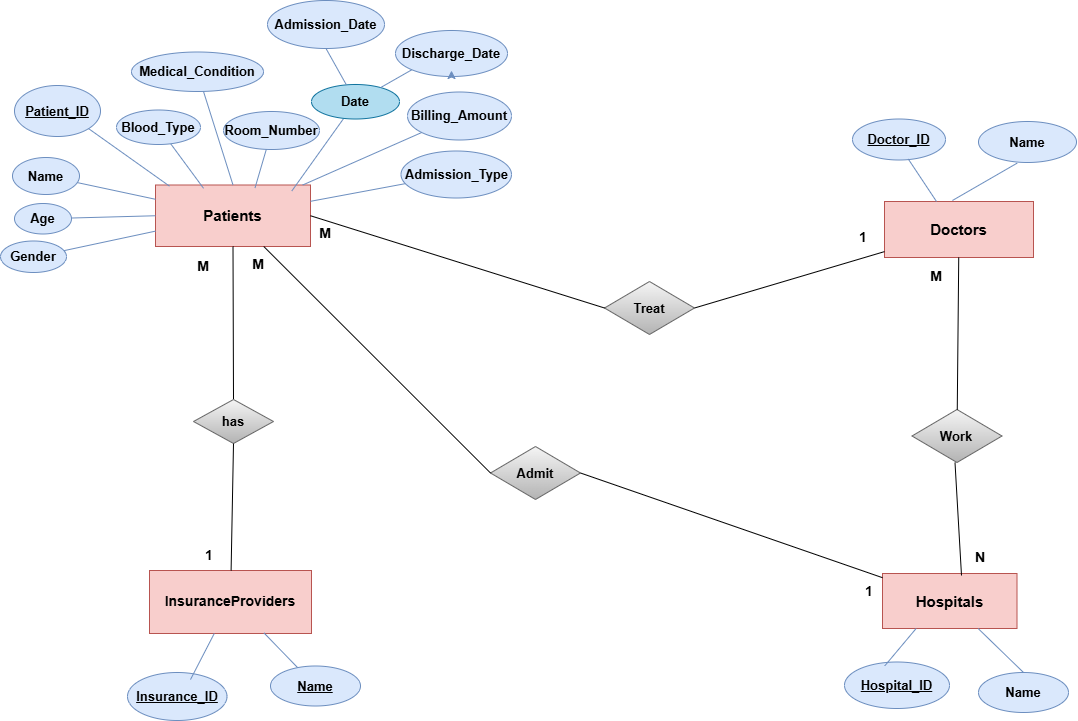

The diagram above was exported from draw.io. Its source (the exported page's mxGraphModel, read from the mxfile embedded in the PNG):
<mxGraphModel dx="2321" dy="816" grid="0" gridSize="10" guides="1" tooltips="1" connect="1" arrows="1" fold="1" page="0" pageScale="1" pageWidth="827" pageHeight="1169" background="light-dark(#E6E6E6,#121212)" math="0" shadow="0">
  <root>
    <mxCell id="0" />
    <mxCell id="1" parent="0" />
    <mxCell id="GvccC0Yb2kLj_kzt6Qvo-1" value="Patients" style="rounded=0;whiteSpace=wrap;html=1;fillColor=#f8cecc;strokeColor=#b85450;fontStyle=1;fontSize=15;strokeWidth=1;" parent="1" vertex="1">
      <mxGeometry x="77" y="203.5" width="155" height="61.5" as="geometry" />
    </mxCell>
    <mxCell id="GvccC0Yb2kLj_kzt6Qvo-2" value="Name" style="ellipse;whiteSpace=wrap;html=1;fillColor=#dae8fc;strokeColor=#6c8ebf;fontStyle=1;fontSize=13;strokeWidth=1;" parent="1" vertex="1">
      <mxGeometry x="-66" y="176" width="67" height="37" as="geometry" />
    </mxCell>
    <mxCell id="GvccC0Yb2kLj_kzt6Qvo-7" value="" style="endArrow=none;html=1;rounded=0;strokeWidth=1;fillColor=#dae8fc;strokeColor=#6c8ebf;" parent="1" source="GvccC0Yb2kLj_kzt6Qvo-2" target="GvccC0Yb2kLj_kzt6Qvo-1" edge="1">
      <mxGeometry width="50" height="50" relative="1" as="geometry">
        <mxPoint y="295" as="sourcePoint" />
        <mxPoint x="17.5" y="275" as="targetPoint" />
      </mxGeometry>
    </mxCell>
    <mxCell id="GvccC0Yb2kLj_kzt6Qvo-8" value="&lt;code data-end=&quot;258&quot; data-start=&quot;246&quot;&gt;&lt;u&gt;&lt;font face=&quot;Helvetica&quot;&gt;Patient_ID&lt;/font&gt;&lt;/u&gt;&lt;/code&gt;" style="ellipse;whiteSpace=wrap;html=1;fillColor=#dae8fc;strokeColor=#6c8ebf;fontSize=13;fontStyle=1;strokeWidth=1;" parent="1" vertex="1">
      <mxGeometry x="-64" y="104" width="86" height="51" as="geometry" />
    </mxCell>
    <mxCell id="GvccC0Yb2kLj_kzt6Qvo-9" value="Gender" style="ellipse;whiteSpace=wrap;html=1;fillColor=#dae8fc;strokeColor=#6c8ebf;fontStyle=1;fontSize=13;strokeWidth=1;" parent="1" vertex="1">
      <mxGeometry x="-78" y="259.5" width="66" height="31.5" as="geometry" />
    </mxCell>
    <mxCell id="GvccC0Yb2kLj_kzt6Qvo-12" value="" style="endArrow=none;html=1;rounded=0;strokeWidth=1;fillColor=#dae8fc;strokeColor=#6c8ebf;exitX=0;exitY=0.75;exitDx=0;exitDy=0;" parent="1" source="GvccC0Yb2kLj_kzt6Qvo-1" target="GvccC0Yb2kLj_kzt6Qvo-9" edge="1">
      <mxGeometry width="50" height="50" relative="1" as="geometry">
        <mxPoint x="185" y="220" as="sourcePoint" />
        <mxPoint x="176" y="164" as="targetPoint" />
      </mxGeometry>
    </mxCell>
    <mxCell id="GvccC0Yb2kLj_kzt6Qvo-13" value="" style="endArrow=none;html=1;rounded=0;exitX=0;exitY=0.5;exitDx=0;exitDy=0;strokeWidth=1;fillColor=#dae8fc;strokeColor=#6c8ebf;" parent="1" source="GvccC0Yb2kLj_kzt6Qvo-1" target="GvccC0Yb2kLj_kzt6Qvo-15" edge="1">
      <mxGeometry width="50" height="50" relative="1" as="geometry">
        <mxPoint x="100" y="245" as="sourcePoint" />
        <mxPoint x="150" y="195" as="targetPoint" />
      </mxGeometry>
    </mxCell>
    <mxCell id="GvccC0Yb2kLj_kzt6Qvo-14" value="" style="endArrow=none;html=1;rounded=0;strokeWidth=1;fillColor=#dae8fc;strokeColor=#6c8ebf;entryX=1;entryY=1;entryDx=0;entryDy=0;exitX=0.09;exitY=0.018;exitDx=0;exitDy=0;exitPerimeter=0;" parent="1" source="GvccC0Yb2kLj_kzt6Qvo-1" target="GvccC0Yb2kLj_kzt6Qvo-8" edge="1">
      <mxGeometry width="50" height="50" relative="1" as="geometry">
        <mxPoint x="91" y="221" as="sourcePoint" />
        <mxPoint x="80" y="190" as="targetPoint" />
      </mxGeometry>
    </mxCell>
    <mxCell id="GvccC0Yb2kLj_kzt6Qvo-15" value="Age" style="ellipse;whiteSpace=wrap;html=1;fillColor=#dae8fc;strokeColor=#6c8ebf;fontStyle=1;fontSize=13;strokeWidth=1;" parent="1" vertex="1">
      <mxGeometry x="-64" y="222" width="57" height="30.5" as="geometry" />
    </mxCell>
    <mxCell id="GvccC0Yb2kLj_kzt6Qvo-19" value="Doctors" style="rounded=0;whiteSpace=wrap;html=1;fillColor=#f8cecc;strokeColor=#b85450;fontStyle=1;fontSize=15;strokeWidth=1;" parent="1" vertex="1">
      <mxGeometry x="806" y="220" width="149" height="56" as="geometry" />
    </mxCell>
    <mxCell id="GvccC0Yb2kLj_kzt6Qvo-77" value="M" style="text;html=1;align=center;verticalAlign=middle;whiteSpace=wrap;rounded=0;fontStyle=1;fontSize=14;strokeWidth=1;" parent="1" vertex="1">
      <mxGeometry x="838" y="289.5" width="40" height="10" as="geometry" />
    </mxCell>
    <mxCell id="GvccC0Yb2kLj_kzt6Qvo-78" value="InsuranceProviders" style="rounded=0;whiteSpace=wrap;html=1;fillColor=#f8cecc;strokeColor=#b85450;fontStyle=1;fontSize=14;strokeWidth=1;" parent="1" vertex="1">
      <mxGeometry x="71" y="589" width="162" height="63" as="geometry" />
    </mxCell>
    <mxCell id="GvccC0Yb2kLj_kzt6Qvo-79" value="Hospitals" style="rounded=0;whiteSpace=wrap;html=1;fillColor=#f8cecc;strokeColor=#b85450;fontStyle=1;fontSize=15;strokeWidth=1;" parent="1" vertex="1">
      <mxGeometry x="804" y="592" width="134.5" height="55" as="geometry" />
    </mxCell>
    <mxCell id="GvccC0Yb2kLj_kzt6Qvo-81" value="" style="endArrow=none;html=1;rounded=0;exitX=0.5;exitY=1;exitDx=0;exitDy=0;entryX=0.5;entryY=0;entryDx=0;entryDy=0;strokeWidth=1;" parent="1" source="GvccC0Yb2kLj_kzt6Qvo-1" target="GvccC0Yb2kLj_kzt6Qvo-82" edge="1">
      <mxGeometry width="50" height="50" relative="1" as="geometry">
        <mxPoint x="550" y="410" as="sourcePoint" />
        <mxPoint x="600" y="360" as="targetPoint" />
      </mxGeometry>
    </mxCell>
    <mxCell id="GvccC0Yb2kLj_kzt6Qvo-82" value="has" style="rhombus;whiteSpace=wrap;html=1;fillColor=#f5f5f5;gradientColor=#b3b3b3;strokeColor=#666666;fontStyle=1;fontSize=13;strokeWidth=1;" parent="1" vertex="1">
      <mxGeometry x="115" y="418" width="80" height="44" as="geometry" />
    </mxCell>
    <mxCell id="GvccC0Yb2kLj_kzt6Qvo-83" value="" style="endArrow=none;html=1;rounded=0;entryX=0.5;entryY=1;entryDx=0;entryDy=0;strokeWidth=1;" parent="1" source="GvccC0Yb2kLj_kzt6Qvo-78" target="GvccC0Yb2kLj_kzt6Qvo-82" edge="1">
      <mxGeometry width="50" height="50" relative="1" as="geometry">
        <mxPoint x="178" y="573" as="sourcePoint" />
        <mxPoint x="600" y="360" as="targetPoint" />
      </mxGeometry>
    </mxCell>
    <mxCell id="GvccC0Yb2kLj_kzt6Qvo-90" value="" style="endArrow=none;html=1;rounded=0;exitX=1;exitY=0.5;exitDx=0;exitDy=0;strokeWidth=1;" parent="1" source="LGGm9tZUMSElXqIHwhl4-29" target="GvccC0Yb2kLj_kzt6Qvo-79" edge="1">
      <mxGeometry width="50" height="50" relative="1" as="geometry">
        <mxPoint x="823" y="543" as="sourcePoint" />
        <mxPoint x="848" y="538" as="targetPoint" />
      </mxGeometry>
    </mxCell>
    <mxCell id="GvccC0Yb2kLj_kzt6Qvo-91" value="Name" style="ellipse;whiteSpace=wrap;html=1;fillColor=#dae8fc;strokeColor=#6c8ebf;fontStyle=1;fontSize=13;strokeWidth=1;" parent="1" vertex="1">
      <mxGeometry x="900" y="691" width="90" height="40" as="geometry" />
    </mxCell>
    <mxCell id="GvccC0Yb2kLj_kzt6Qvo-92" value="" style="endArrow=none;html=1;rounded=0;exitX=0.5;exitY=0;exitDx=0;exitDy=0;strokeWidth=1;fillColor=#dae8fc;strokeColor=#6c8ebf;" parent="1" source="GvccC0Yb2kLj_kzt6Qvo-91" target="GvccC0Yb2kLj_kzt6Qvo-79" edge="1">
      <mxGeometry width="50" height="50" relative="1" as="geometry">
        <mxPoint x="1094" y="595" as="sourcePoint" />
        <mxPoint x="1144" y="545" as="targetPoint" />
      </mxGeometry>
    </mxCell>
    <mxCell id="XkAbpe8vGaLOf5BjjaOt-7" value="Name" style="ellipse;whiteSpace=wrap;html=1;fillColor=#dae8fc;strokeColor=#6c8ebf;fontStyle=5;fontSize=13;strokeWidth=1;" parent="1" vertex="1">
      <mxGeometry x="192" y="684.5" width="90" height="40" as="geometry" />
    </mxCell>
    <mxCell id="XkAbpe8vGaLOf5BjjaOt-8" value="" style="endArrow=none;html=1;rounded=0;exitX=0.706;exitY=0.989;exitDx=0;exitDy=0;strokeWidth=1;fillColor=#dae8fc;strokeColor=#6c8ebf;exitPerimeter=0;" parent="1" source="GvccC0Yb2kLj_kzt6Qvo-78" target="XkAbpe8vGaLOf5BjjaOt-7" edge="1">
      <mxGeometry width="50" height="50" relative="1" as="geometry">
        <mxPoint x="-0.5" y="384" as="sourcePoint" />
        <mxPoint x="1.5" y="355" as="targetPoint" />
      </mxGeometry>
    </mxCell>
    <mxCell id="XkAbpe8vGaLOf5BjjaOt-13" value="&lt;code data-end=&quot;760&quot; data-start=&quot;749&quot;&gt;&lt;font face=&quot;Helvetica&quot;&gt;Doctor_ID&lt;/font&gt;&lt;/code&gt;" style="ellipse;whiteSpace=wrap;html=1;fillColor=#dae8fc;strokeColor=#6c8ebf;fontStyle=5;fontSize=13;strokeWidth=1;" parent="1" vertex="1">
      <mxGeometry x="774" y="137.5" width="93" height="41" as="geometry" />
    </mxCell>
    <mxCell id="XkAbpe8vGaLOf5BjjaOt-15" value="Name" style="ellipse;whiteSpace=wrap;html=1;fillColor=#dae8fc;strokeColor=#6c8ebf;fontStyle=1;fontSize=13;strokeWidth=1;" parent="1" vertex="1">
      <mxGeometry x="900" y="140" width="98" height="41" as="geometry" />
    </mxCell>
    <mxCell id="XkAbpe8vGaLOf5BjjaOt-16" value="" style="endArrow=none;html=1;rounded=0;strokeWidth=1;fillColor=#dae8fc;strokeColor=#6c8ebf;exitX=0.349;exitY=0;exitDx=0;exitDy=0;exitPerimeter=0;entryX=0.6;entryY=0.977;entryDx=0;entryDy=0;entryPerimeter=0;" parent="1" source="GvccC0Yb2kLj_kzt6Qvo-19" target="XkAbpe8vGaLOf5BjjaOt-13" edge="1">
      <mxGeometry width="50" height="50" relative="1" as="geometry">
        <mxPoint x="910" y="230" as="sourcePoint" />
        <mxPoint x="890" y="172" as="targetPoint" />
        <Array as="points" />
      </mxGeometry>
    </mxCell>
    <mxCell id="XkAbpe8vGaLOf5BjjaOt-18" value="" style="endArrow=none;html=1;rounded=0;entryX=0.394;entryY=1.016;entryDx=0;entryDy=0;strokeWidth=1;fillColor=#dae8fc;strokeColor=#6c8ebf;exitX=0.456;exitY=-0.018;exitDx=0;exitDy=0;entryPerimeter=0;exitPerimeter=0;" parent="1" source="GvccC0Yb2kLj_kzt6Qvo-19" target="XkAbpe8vGaLOf5BjjaOt-15" edge="1">
      <mxGeometry width="50" height="50" relative="1" as="geometry">
        <mxPoint x="945.4999999999995" y="232" as="sourcePoint" />
        <mxPoint x="966.737878397018" y="174.86016281135608" as="targetPoint" />
        <Array as="points" />
      </mxGeometry>
    </mxCell>
    <mxCell id="XkAbpe8vGaLOf5BjjaOt-51" value="1" style="text;html=1;align=center;verticalAlign=middle;whiteSpace=wrap;rounded=0;fontStyle=1;fontSize=14;strokeWidth=1;" parent="1" vertex="1">
      <mxGeometry x="775" y="251" width="20" height="10" as="geometry" />
    </mxCell>
    <mxCell id="XkAbpe8vGaLOf5BjjaOt-52" value="1" style="text;html=1;align=center;verticalAlign=middle;whiteSpace=wrap;rounded=0;fontStyle=1;fontSize=14;strokeWidth=1;direction=south;" parent="1" vertex="1">
      <mxGeometry x="126" y="564" width="10" height="20" as="geometry" />
    </mxCell>
    <mxCell id="XkAbpe8vGaLOf5BjjaOt-55" value="N" style="text;html=1;align=center;verticalAlign=middle;whiteSpace=wrap;rounded=0;fontStyle=1;fontSize=14;strokeWidth=1;" parent="1" vertex="1">
      <mxGeometry x="887" y="566" width="30" height="20" as="geometry" />
    </mxCell>
    <mxCell id="XkAbpe8vGaLOf5BjjaOt-56" value="M" style="text;html=1;align=center;verticalAlign=middle;whiteSpace=wrap;rounded=0;fontStyle=1;fontSize=14;strokeWidth=1;" parent="1" vertex="1">
      <mxGeometry x="110" y="275" width="30" height="20" as="geometry" />
    </mxCell>
    <mxCell id="ogNjr7_O5CyuUXit_Zzq-1" value="&lt;code data-end=&quot;924&quot; data-start=&quot;911&quot;&gt;&lt;font face=&quot;Helvetica&quot;&gt;Hospital_ID&lt;/font&gt;&lt;/code&gt;" style="ellipse;whiteSpace=wrap;html=1;fillColor=#dae8fc;strokeColor=#6c8ebf;fontStyle=5;fontSize=13;strokeWidth=1;" parent="1" vertex="1">
      <mxGeometry x="766" y="680.5" width="105" height="46.5" as="geometry" />
    </mxCell>
    <mxCell id="ogNjr7_O5CyuUXit_Zzq-2" value="&lt;code data-end=&quot;1056&quot; data-start=&quot;1042&quot;&gt;&lt;u&gt;&lt;font face=&quot;Helvetica&quot;&gt;Insurance_ID&lt;/font&gt;&lt;/u&gt;&lt;/code&gt;" style="ellipse;whiteSpace=wrap;html=1;fillColor=#dae8fc;strokeColor=#6c8ebf;fontStyle=1;fontSize=13;strokeWidth=1;" parent="1" vertex="1">
      <mxGeometry x="49" y="691" width="99.5" height="48" as="geometry" />
    </mxCell>
    <mxCell id="ogNjr7_O5CyuUXit_Zzq-3" value="" style="endArrow=none;html=1;rounded=0;strokeWidth=1;fillColor=#dae8fc;strokeColor=#6c8ebf;entryX=0.25;entryY=1;entryDx=0;entryDy=0;exitX=0.383;exitY=0.084;exitDx=0;exitDy=0;exitPerimeter=0;" parent="1" source="ogNjr7_O5CyuUXit_Zzq-1" target="GvccC0Yb2kLj_kzt6Qvo-79" edge="1">
      <mxGeometry width="50" height="50" relative="1" as="geometry">
        <mxPoint x="643" y="864" as="sourcePoint" />
        <mxPoint x="486" y="877" as="targetPoint" />
      </mxGeometry>
    </mxCell>
    <mxCell id="ogNjr7_O5CyuUXit_Zzq-4" value="" style="endArrow=none;html=1;rounded=0;strokeWidth=1;fillColor=#dae8fc;strokeColor=#6c8ebf;exitX=0.633;exitY=0.147;exitDx=0;exitDy=0;exitPerimeter=0;" parent="1" source="ogNjr7_O5CyuUXit_Zzq-2" target="GvccC0Yb2kLj_kzt6Qvo-78" edge="1">
      <mxGeometry width="50" height="50" relative="1" as="geometry">
        <mxPoint x="117" y="684" as="sourcePoint" />
        <mxPoint x="214.5" y="654" as="targetPoint" />
      </mxGeometry>
    </mxCell>
    <mxCell id="LGGm9tZUMSElXqIHwhl4-5" value="Medical_Condition" style="ellipse;whiteSpace=wrap;html=1;fillColor=#dae8fc;strokeColor=#6c8ebf;fontStyle=1;fontSize=13;strokeWidth=1;" parent="1" vertex="1">
      <mxGeometry x="53" y="70.5" width="132" height="39.5" as="geometry" />
    </mxCell>
    <mxCell id="LGGm9tZUMSElXqIHwhl4-6" value="" style="endArrow=none;html=1;rounded=0;strokeWidth=1;fillColor=#dae8fc;strokeColor=#6c8ebf;exitX=0.5;exitY=0;exitDx=0;exitDy=0;" parent="1" source="GvccC0Yb2kLj_kzt6Qvo-1" target="LGGm9tZUMSElXqIHwhl4-5" edge="1">
      <mxGeometry width="50" height="50" relative="1" as="geometry">
        <mxPoint x="308" y="160.75" as="sourcePoint" />
        <mxPoint x="299" y="104.75" as="targetPoint" />
      </mxGeometry>
    </mxCell>
    <mxCell id="LGGm9tZUMSElXqIHwhl4-7" value="" style="endArrow=none;html=1;rounded=0;strokeWidth=1;fillColor=#dae8fc;strokeColor=#6c8ebf;exitX=0.31;exitY=0.054;exitDx=0;exitDy=0;exitPerimeter=0;" parent="1" source="GvccC0Yb2kLj_kzt6Qvo-1" target="LGGm9tZUMSElXqIHwhl4-8" edge="1">
      <mxGeometry width="50" height="50" relative="1" as="geometry">
        <mxPoint x="112" y="210" as="sourcePoint" />
        <mxPoint x="273" y="135.75" as="targetPoint" />
      </mxGeometry>
    </mxCell>
    <mxCell id="LGGm9tZUMSElXqIHwhl4-8" value="Blood_Type" style="ellipse;whiteSpace=wrap;html=1;fillColor=#dae8fc;strokeColor=#6c8ebf;fontStyle=1;fontSize=13;strokeWidth=1;" parent="1" vertex="1">
      <mxGeometry x="38" y="128.5" width="84" height="34.5" as="geometry" />
    </mxCell>
    <mxCell id="LGGm9tZUMSElXqIHwhl4-10" value="Room_Number" style="ellipse;whiteSpace=wrap;html=1;fillColor=#dae8fc;strokeColor=#6c8ebf;fontStyle=1;fontSize=13;strokeWidth=1;" parent="1" vertex="1">
      <mxGeometry x="145" y="130" width="96" height="38" as="geometry" />
    </mxCell>
    <mxCell id="LGGm9tZUMSElXqIHwhl4-11" value="" style="endArrow=none;html=1;rounded=0;strokeWidth=1;fillColor=#dae8fc;strokeColor=#6c8ebf;entryX=0.642;entryY=0.048;entryDx=0;entryDy=0;entryPerimeter=0;" parent="1" source="LGGm9tZUMSElXqIHwhl4-10" target="GvccC0Yb2kLj_kzt6Qvo-1" edge="1">
      <mxGeometry width="50" height="50" relative="1" as="geometry">
        <mxPoint x="143.04" y="318" as="sourcePoint" />
        <mxPoint x="191" y="214" as="targetPoint" />
      </mxGeometry>
    </mxCell>
    <mxCell id="LGGm9tZUMSElXqIHwhl4-12" value="" style="endArrow=none;html=1;rounded=0;strokeWidth=1;fillColor=#dae8fc;strokeColor=#6c8ebf;exitX=0.879;exitY=0.099;exitDx=0;exitDy=0;exitPerimeter=0;" parent="1" source="GvccC0Yb2kLj_kzt6Qvo-1" target="LGGm9tZUMSElXqIHwhl4-13" edge="1">
      <mxGeometry width="50" height="50" relative="1" as="geometry">
        <mxPoint x="196.04" y="253.5" as="sourcePoint" />
        <mxPoint x="416.04" y="158.75" as="targetPoint" />
      </mxGeometry>
    </mxCell>
    <mxCell id="LGGm9tZUMSElXqIHwhl4-13" value="Date" style="ellipse;whiteSpace=wrap;html=1;fillColor=#b1ddf0;strokeColor=#10739e;fontStyle=1;fontSize=13;strokeWidth=1;" parent="1" vertex="1">
      <mxGeometry x="233" y="103" width="88" height="34.5" as="geometry" />
    </mxCell>
    <mxCell id="LGGm9tZUMSElXqIHwhl4-15" value="Admission_Date" style="ellipse;whiteSpace=wrap;html=1;fillColor=#dae8fc;strokeColor=#6c8ebf;fontStyle=1;fontSize=13;strokeWidth=1;" parent="1" vertex="1">
      <mxGeometry x="189" y="19" width="117" height="48" as="geometry" />
    </mxCell>
    <mxCell id="LGGm9tZUMSElXqIHwhl4-16" value="Discharge_Date" style="ellipse;whiteSpace=wrap;html=1;fillColor=#dae8fc;strokeColor=#6c8ebf;fontStyle=1;fontSize=13;strokeWidth=1;" parent="1" vertex="1">
      <mxGeometry x="317" y="49" width="112" height="46" as="geometry" />
    </mxCell>
    <mxCell id="LGGm9tZUMSElXqIHwhl4-17" value="" style="endArrow=none;html=1;rounded=0;strokeWidth=1;fillColor=#dae8fc;strokeColor=#6c8ebf;entryX=0.5;entryY=1;entryDx=0;entryDy=0;" parent="1" source="LGGm9tZUMSElXqIHwhl4-13" target="LGGm9tZUMSElXqIHwhl4-15" edge="1">
      <mxGeometry width="50" height="50" relative="1" as="geometry">
        <mxPoint x="377" y="108" as="sourcePoint" />
        <mxPoint x="284" y="70" as="targetPoint" />
      </mxGeometry>
    </mxCell>
    <mxCell id="LGGm9tZUMSElXqIHwhl4-18" value="" style="endArrow=none;html=1;rounded=0;strokeWidth=1;fillColor=#dae8fc;strokeColor=#6c8ebf;entryX=0;entryY=1;entryDx=0;entryDy=0;" parent="1" source="LGGm9tZUMSElXqIHwhl4-13" target="LGGm9tZUMSElXqIHwhl4-16" edge="1">
      <mxGeometry width="50" height="50" relative="1" as="geometry">
        <mxPoint x="306" y="120" as="sourcePoint" />
        <mxPoint x="305" y="90" as="targetPoint" />
      </mxGeometry>
    </mxCell>
    <mxCell id="LGGm9tZUMSElXqIHwhl4-21" value="Admission_Type" style="ellipse;whiteSpace=wrap;html=1;fillColor=#dae8fc;strokeColor=#6c8ebf;fontStyle=1;fontSize=13;strokeWidth=1;" parent="1" vertex="1">
      <mxGeometry x="322.5" y="169.5" width="110.5" height="47" as="geometry" />
    </mxCell>
    <mxCell id="LGGm9tZUMSElXqIHwhl4-22" value="" style="endArrow=none;html=1;rounded=0;strokeWidth=1;fillColor=#dae8fc;strokeColor=#6c8ebf;" parent="1" source="GvccC0Yb2kLj_kzt6Qvo-1" target="LGGm9tZUMSElXqIHwhl4-21" edge="1">
      <mxGeometry width="50" height="50" relative="1" as="geometry">
        <mxPoint x="212" y="227" as="sourcePoint" />
        <mxPoint x="539" y="129" as="targetPoint" />
      </mxGeometry>
    </mxCell>
    <mxCell id="LGGm9tZUMSElXqIHwhl4-23" value="Billing_Amount" style="ellipse;whiteSpace=wrap;html=1;fillColor=#dae8fc;strokeColor=#6c8ebf;fontStyle=1;fontSize=13;strokeWidth=1;" parent="1" vertex="1">
      <mxGeometry x="329" y="110.5" width="104" height="48" as="geometry" />
    </mxCell>
    <mxCell id="LGGm9tZUMSElXqIHwhl4-24" value="" style="endArrow=none;html=1;rounded=0;strokeWidth=1;fillColor=#dae8fc;strokeColor=#6c8ebf;" parent="1" source="GvccC0Yb2kLj_kzt6Qvo-1" target="LGGm9tZUMSElXqIHwhl4-23" edge="1">
      <mxGeometry width="50" height="50" relative="1" as="geometry">
        <mxPoint x="230" y="287" as="sourcePoint" />
        <mxPoint x="551" y="174" as="targetPoint" />
      </mxGeometry>
    </mxCell>
    <mxCell id="LGGm9tZUMSElXqIHwhl4-25" style="edgeStyle=orthogonalEdgeStyle;rounded=0;orthogonalLoop=1;jettySize=auto;html=1;exitX=0.5;exitY=1;exitDx=0;exitDy=0;entryX=0.5;entryY=0.87;entryDx=0;entryDy=0;entryPerimeter=0;fillColor=#dae8fc;strokeColor=#6c8ebf;" parent="1" source="LGGm9tZUMSElXqIHwhl4-16" target="LGGm9tZUMSElXqIHwhl4-16" edge="1">
      <mxGeometry relative="1" as="geometry" />
    </mxCell>
    <mxCell id="LGGm9tZUMSElXqIHwhl4-29" value="Admit" style="rhombus;whiteSpace=wrap;html=1;fillColor=#f5f5f5;gradientColor=#b3b3b3;strokeColor=#666666;fontStyle=1;fontSize=13;strokeWidth=1;" parent="1" vertex="1">
      <mxGeometry x="412" y="465" width="90" height="53" as="geometry" />
    </mxCell>
    <mxCell id="LGGm9tZUMSElXqIHwhl4-30" value="" style="endArrow=none;html=1;rounded=0;strokeWidth=1;entryX=0;entryY=0.5;entryDx=0;entryDy=0;" parent="1" source="GvccC0Yb2kLj_kzt6Qvo-1" target="LGGm9tZUMSElXqIHwhl4-29" edge="1">
      <mxGeometry width="50" height="50" relative="1" as="geometry">
        <mxPoint x="892.5" y="342" as="sourcePoint" />
        <mxPoint x="494" y="457" as="targetPoint" />
      </mxGeometry>
    </mxCell>
    <mxCell id="LGGm9tZUMSElXqIHwhl4-34" value="" style="endArrow=none;html=1;rounded=0;exitX=1;exitY=0.5;exitDx=0;exitDy=0;strokeWidth=1;" parent="1" source="LGGm9tZUMSElXqIHwhl4-35" target="GvccC0Yb2kLj_kzt6Qvo-19" edge="1">
      <mxGeometry width="50" height="50" relative="1" as="geometry">
        <mxPoint x="855" y="449" as="sourcePoint" />
        <mxPoint x="905" y="468" as="targetPoint" />
      </mxGeometry>
    </mxCell>
    <mxCell id="LGGm9tZUMSElXqIHwhl4-35" value="Treat" style="rhombus;whiteSpace=wrap;html=1;fillColor=#f5f5f5;gradientColor=#b3b3b3;strokeColor=#666666;fontStyle=1;fontSize=13;strokeWidth=1;" parent="1" vertex="1">
      <mxGeometry x="526" y="300" width="90" height="53" as="geometry" />
    </mxCell>
    <mxCell id="LGGm9tZUMSElXqIHwhl4-36" value="" style="endArrow=none;html=1;rounded=0;strokeWidth=1;entryX=0;entryY=0.5;entryDx=0;entryDy=0;exitX=1;exitY=0.5;exitDx=0;exitDy=0;" parent="1" source="GvccC0Yb2kLj_kzt6Qvo-1" target="LGGm9tZUMSElXqIHwhl4-35" edge="1">
      <mxGeometry width="50" height="50" relative="1" as="geometry">
        <mxPoint x="215" y="176" as="sourcePoint" />
        <mxPoint x="526" y="363" as="targetPoint" />
      </mxGeometry>
    </mxCell>
    <mxCell id="LGGm9tZUMSElXqIHwhl4-43" value="" style="endArrow=none;html=1;rounded=0;exitX=0.5;exitY=1;exitDx=0;exitDy=0;strokeWidth=1;" parent="1" edge="1">
      <mxGeometry width="50" height="50" relative="1" as="geometry">
        <mxPoint x="876.4999999999995" y="481" as="sourcePoint" />
        <mxPoint x="883" y="594" as="targetPoint" />
      </mxGeometry>
    </mxCell>
    <mxCell id="LGGm9tZUMSElXqIHwhl4-44" value="Work" style="rhombus;whiteSpace=wrap;html=1;fillColor=#f5f5f5;gradientColor=#b3b3b3;strokeColor=#666666;fontStyle=1;fontSize=13;strokeWidth=1;" parent="1" vertex="1">
      <mxGeometry x="833.5" y="428" width="90" height="53" as="geometry" />
    </mxCell>
    <mxCell id="LGGm9tZUMSElXqIHwhl4-45" value="" style="endArrow=none;html=1;rounded=0;strokeWidth=1;" parent="1" source="GvccC0Yb2kLj_kzt6Qvo-19" target="LGGm9tZUMSElXqIHwhl4-44" edge="1">
      <mxGeometry width="50" height="50" relative="1" as="geometry">
        <mxPoint x="854" y="313" as="sourcePoint" />
        <mxPoint x="866" y="453" as="targetPoint" />
      </mxGeometry>
    </mxCell>
    <mxCell id="LGGm9tZUMSElXqIHwhl4-47" value="M" style="text;html=1;align=center;verticalAlign=middle;whiteSpace=wrap;rounded=0;fontStyle=1;fontSize=14;strokeWidth=1;" parent="1" vertex="1">
      <mxGeometry x="232" y="242" width="30" height="20" as="geometry" />
    </mxCell>
    <mxCell id="LGGm9tZUMSElXqIHwhl4-49" value="M" style="text;html=1;align=center;verticalAlign=middle;whiteSpace=wrap;rounded=0;fontStyle=1;fontSize=14;strokeWidth=1;" parent="1" vertex="1">
      <mxGeometry x="165" y="273" width="30" height="20" as="geometry" />
    </mxCell>
    <mxCell id="LGGm9tZUMSElXqIHwhl4-52" value="1" style="text;html=1;align=center;verticalAlign=middle;whiteSpace=wrap;rounded=0;fontStyle=1;fontSize=14;strokeWidth=1;" parent="1" vertex="1">
      <mxGeometry x="780.5" y="605" width="20" height="10" as="geometry" />
    </mxCell>
  </root>
</mxGraphModel>